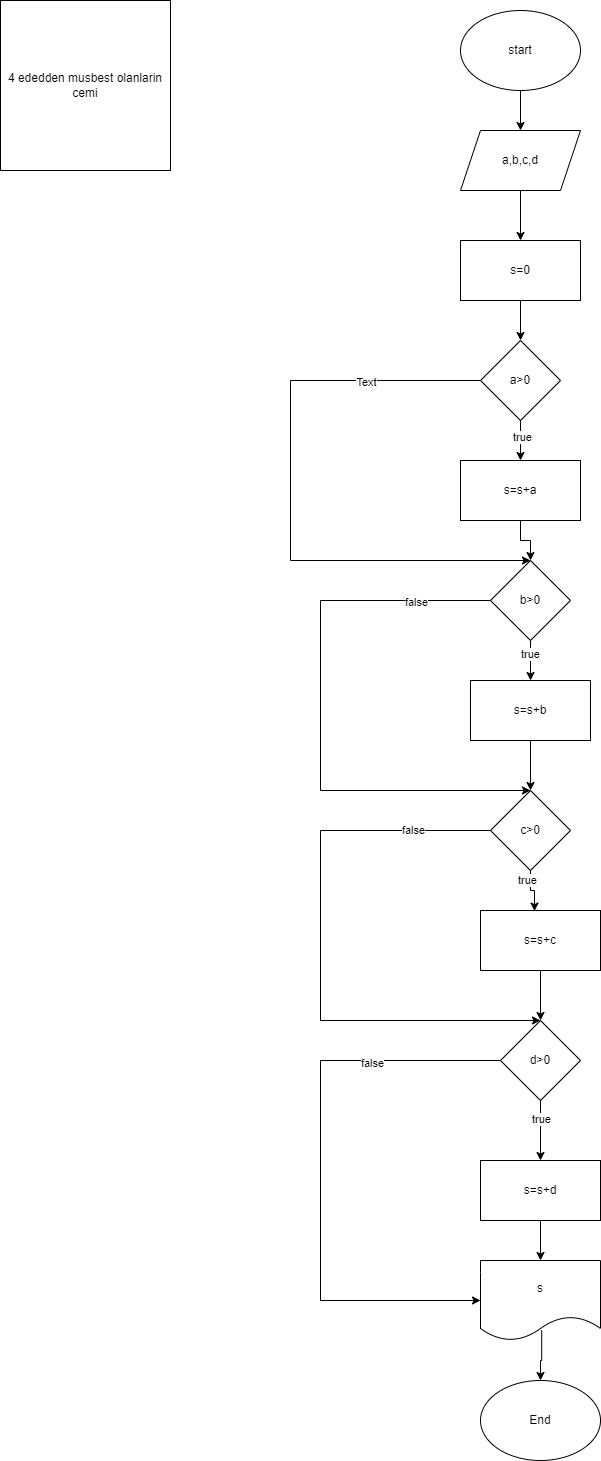

The diagram above was exported from draw.io. Its source (the exported page's mxGraphModel, read from the mxfile embedded in the PNG):
<mxGraphModel dx="1050" dy="557" grid="1" gridSize="10" guides="1" tooltips="1" connect="1" arrows="1" fold="1" page="1" pageScale="1" pageWidth="850" pageHeight="1100" math="0" shadow="0">
  <root>
    <mxCell id="0" />
    <mxCell id="1" parent="0" />
    <mxCell id="IFMK6Cw0rMGQ01j6TtmW-1" value="4 ededden musbest olanlarin cemi" style="whiteSpace=wrap;html=1;aspect=fixed;" vertex="1" parent="1">
      <mxGeometry x="40" y="20" width="170" height="170" as="geometry" />
    </mxCell>
    <mxCell id="IFMK6Cw0rMGQ01j6TtmW-14" style="edgeStyle=orthogonalEdgeStyle;rounded=0;orthogonalLoop=1;jettySize=auto;html=1;exitX=0.5;exitY=1;exitDx=0;exitDy=0;entryX=0.5;entryY=0;entryDx=0;entryDy=0;" edge="1" parent="1" source="IFMK6Cw0rMGQ01j6TtmW-2" target="IFMK6Cw0rMGQ01j6TtmW-4">
      <mxGeometry relative="1" as="geometry" />
    </mxCell>
    <mxCell id="IFMK6Cw0rMGQ01j6TtmW-2" value="start" style="ellipse;whiteSpace=wrap;html=1;" vertex="1" parent="1">
      <mxGeometry x="500" y="30" width="120" height="80" as="geometry" />
    </mxCell>
    <mxCell id="IFMK6Cw0rMGQ01j6TtmW-3" value="End" style="ellipse;whiteSpace=wrap;html=1;" vertex="1" parent="1">
      <mxGeometry x="520" y="1400" width="120" height="80" as="geometry" />
    </mxCell>
    <mxCell id="IFMK6Cw0rMGQ01j6TtmW-15" style="edgeStyle=orthogonalEdgeStyle;rounded=0;orthogonalLoop=1;jettySize=auto;html=1;exitX=0.5;exitY=1;exitDx=0;exitDy=0;entryX=0.5;entryY=0;entryDx=0;entryDy=0;" edge="1" parent="1" source="IFMK6Cw0rMGQ01j6TtmW-4" target="IFMK6Cw0rMGQ01j6TtmW-6">
      <mxGeometry relative="1" as="geometry" />
    </mxCell>
    <mxCell id="IFMK6Cw0rMGQ01j6TtmW-4" value="a,b,c,d" style="shape=parallelogram;perimeter=parallelogramPerimeter;whiteSpace=wrap;html=1;fixedSize=1;" vertex="1" parent="1">
      <mxGeometry x="500" y="150" width="120" height="60" as="geometry" />
    </mxCell>
    <mxCell id="IFMK6Cw0rMGQ01j6TtmW-17" style="edgeStyle=orthogonalEdgeStyle;rounded=0;orthogonalLoop=1;jettySize=auto;html=1;exitX=0.5;exitY=1;exitDx=0;exitDy=0;entryX=0.5;entryY=0;entryDx=0;entryDy=0;" edge="1" parent="1" source="IFMK6Cw0rMGQ01j6TtmW-5" target="IFMK6Cw0rMGQ01j6TtmW-10">
      <mxGeometry relative="1" as="geometry" />
    </mxCell>
    <mxCell id="IFMK6Cw0rMGQ01j6TtmW-37" value="true" style="edgeLabel;html=1;align=center;verticalAlign=middle;resizable=0;points=[];" vertex="1" connectable="0" parent="IFMK6Cw0rMGQ01j6TtmW-17">
      <mxGeometry x="-0.2" y="1" relative="1" as="geometry">
        <mxPoint as="offset" />
      </mxGeometry>
    </mxCell>
    <mxCell id="IFMK6Cw0rMGQ01j6TtmW-27" style="edgeStyle=orthogonalEdgeStyle;rounded=0;orthogonalLoop=1;jettySize=auto;html=1;exitX=0;exitY=0.5;exitDx=0;exitDy=0;" edge="1" parent="1" source="IFMK6Cw0rMGQ01j6TtmW-5">
      <mxGeometry relative="1" as="geometry">
        <mxPoint x="570" y="580" as="targetPoint" />
        <Array as="points">
          <mxPoint x="330" y="400" />
          <mxPoint x="330" y="580" />
        </Array>
      </mxGeometry>
    </mxCell>
    <mxCell id="IFMK6Cw0rMGQ01j6TtmW-38" value="Text" style="edgeLabel;html=1;align=center;verticalAlign=middle;resizable=0;points=[];" vertex="1" connectable="0" parent="IFMK6Cw0rMGQ01j6TtmW-27">
      <mxGeometry x="-0.6223" y="1" relative="1" as="geometry">
        <mxPoint as="offset" />
      </mxGeometry>
    </mxCell>
    <mxCell id="IFMK6Cw0rMGQ01j6TtmW-5" value="a&amp;gt;0" style="rhombus;whiteSpace=wrap;html=1;" vertex="1" parent="1">
      <mxGeometry x="520" y="360" width="80" height="80" as="geometry" />
    </mxCell>
    <mxCell id="IFMK6Cw0rMGQ01j6TtmW-16" style="edgeStyle=orthogonalEdgeStyle;rounded=0;orthogonalLoop=1;jettySize=auto;html=1;exitX=0.5;exitY=1;exitDx=0;exitDy=0;entryX=0.5;entryY=0;entryDx=0;entryDy=0;" edge="1" parent="1" source="IFMK6Cw0rMGQ01j6TtmW-6" target="IFMK6Cw0rMGQ01j6TtmW-5">
      <mxGeometry relative="1" as="geometry" />
    </mxCell>
    <mxCell id="IFMK6Cw0rMGQ01j6TtmW-6" value="s=0" style="rounded=0;whiteSpace=wrap;html=1;" vertex="1" parent="1">
      <mxGeometry x="500" y="260" width="120" height="60" as="geometry" />
    </mxCell>
    <mxCell id="IFMK6Cw0rMGQ01j6TtmW-19" style="edgeStyle=orthogonalEdgeStyle;rounded=0;orthogonalLoop=1;jettySize=auto;html=1;exitX=0.5;exitY=1;exitDx=0;exitDy=0;entryX=0.5;entryY=0;entryDx=0;entryDy=0;" edge="1" parent="1" source="IFMK6Cw0rMGQ01j6TtmW-7" target="IFMK6Cw0rMGQ01j6TtmW-12">
      <mxGeometry relative="1" as="geometry" />
    </mxCell>
    <mxCell id="IFMK6Cw0rMGQ01j6TtmW-35" value="true" style="edgeLabel;html=1;align=center;verticalAlign=middle;resizable=0;points=[];" vertex="1" connectable="0" parent="IFMK6Cw0rMGQ01j6TtmW-19">
      <mxGeometry x="-0.35" y="-1" relative="1" as="geometry">
        <mxPoint as="offset" />
      </mxGeometry>
    </mxCell>
    <mxCell id="IFMK6Cw0rMGQ01j6TtmW-28" style="edgeStyle=orthogonalEdgeStyle;rounded=0;orthogonalLoop=1;jettySize=auto;html=1;exitX=0;exitY=0.5;exitDx=0;exitDy=0;" edge="1" parent="1" source="IFMK6Cw0rMGQ01j6TtmW-7">
      <mxGeometry relative="1" as="geometry">
        <mxPoint x="570" y="810" as="targetPoint" />
        <Array as="points">
          <mxPoint x="360" y="620" />
          <mxPoint x="360" y="810" />
        </Array>
      </mxGeometry>
    </mxCell>
    <mxCell id="IFMK6Cw0rMGQ01j6TtmW-36" value="false" style="edgeLabel;html=1;align=center;verticalAlign=middle;resizable=0;points=[];" vertex="1" connectable="0" parent="IFMK6Cw0rMGQ01j6TtmW-28">
      <mxGeometry x="-0.7361" y="1" relative="1" as="geometry">
        <mxPoint as="offset" />
      </mxGeometry>
    </mxCell>
    <mxCell id="IFMK6Cw0rMGQ01j6TtmW-7" value="b&amp;gt;0" style="rhombus;whiteSpace=wrap;html=1;" vertex="1" parent="1">
      <mxGeometry x="530" y="580" width="80" height="80" as="geometry" />
    </mxCell>
    <mxCell id="IFMK6Cw0rMGQ01j6TtmW-23" style="edgeStyle=orthogonalEdgeStyle;rounded=0;orthogonalLoop=1;jettySize=auto;html=1;exitX=0.5;exitY=1;exitDx=0;exitDy=0;entryX=0.5;entryY=0;entryDx=0;entryDy=0;" edge="1" parent="1" source="IFMK6Cw0rMGQ01j6TtmW-8" target="IFMK6Cw0rMGQ01j6TtmW-13">
      <mxGeometry relative="1" as="geometry" />
    </mxCell>
    <mxCell id="IFMK6Cw0rMGQ01j6TtmW-31" value="true" style="edgeLabel;html=1;align=center;verticalAlign=middle;resizable=0;points=[];" vertex="1" connectable="0" parent="IFMK6Cw0rMGQ01j6TtmW-23">
      <mxGeometry x="-0.4" relative="1" as="geometry">
        <mxPoint as="offset" />
      </mxGeometry>
    </mxCell>
    <mxCell id="IFMK6Cw0rMGQ01j6TtmW-30" style="edgeStyle=orthogonalEdgeStyle;rounded=0;orthogonalLoop=1;jettySize=auto;html=1;exitX=0;exitY=0.5;exitDx=0;exitDy=0;entryX=0;entryY=0.5;entryDx=0;entryDy=0;" edge="1" parent="1" source="IFMK6Cw0rMGQ01j6TtmW-8" target="IFMK6Cw0rMGQ01j6TtmW-24">
      <mxGeometry relative="1" as="geometry">
        <Array as="points">
          <mxPoint x="360" y="1080" />
          <mxPoint x="360" y="1320" />
        </Array>
      </mxGeometry>
    </mxCell>
    <mxCell id="IFMK6Cw0rMGQ01j6TtmW-32" value="false" style="edgeLabel;html=1;align=center;verticalAlign=middle;resizable=0;points=[];" vertex="1" connectable="0" parent="IFMK6Cw0rMGQ01j6TtmW-30">
      <mxGeometry x="-0.5545" y="2" relative="1" as="geometry">
        <mxPoint as="offset" />
      </mxGeometry>
    </mxCell>
    <mxCell id="IFMK6Cw0rMGQ01j6TtmW-8" value="d&amp;gt;0" style="rhombus;whiteSpace=wrap;html=1;" vertex="1" parent="1">
      <mxGeometry x="540" y="1040" width="80" height="80" as="geometry" />
    </mxCell>
    <mxCell id="IFMK6Cw0rMGQ01j6TtmW-29" style="edgeStyle=orthogonalEdgeStyle;rounded=0;orthogonalLoop=1;jettySize=auto;html=1;exitX=0;exitY=0.5;exitDx=0;exitDy=0;entryX=0.5;entryY=0;entryDx=0;entryDy=0;" edge="1" parent="1" source="IFMK6Cw0rMGQ01j6TtmW-9" target="IFMK6Cw0rMGQ01j6TtmW-8">
      <mxGeometry relative="1" as="geometry">
        <Array as="points">
          <mxPoint x="360" y="850" />
          <mxPoint x="360" y="1040" />
        </Array>
      </mxGeometry>
    </mxCell>
    <mxCell id="IFMK6Cw0rMGQ01j6TtmW-34" value="false" style="edgeLabel;html=1;align=center;verticalAlign=middle;resizable=0;points=[];" vertex="1" connectable="0" parent="IFMK6Cw0rMGQ01j6TtmW-29">
      <mxGeometry x="-0.7303" y="-1" relative="1" as="geometry">
        <mxPoint as="offset" />
      </mxGeometry>
    </mxCell>
    <mxCell id="IFMK6Cw0rMGQ01j6TtmW-9" value="c&amp;gt;0" style="rhombus;whiteSpace=wrap;html=1;" vertex="1" parent="1">
      <mxGeometry x="530" y="810" width="80" height="80" as="geometry" />
    </mxCell>
    <mxCell id="IFMK6Cw0rMGQ01j6TtmW-18" style="edgeStyle=orthogonalEdgeStyle;rounded=0;orthogonalLoop=1;jettySize=auto;html=1;exitX=0.5;exitY=1;exitDx=0;exitDy=0;entryX=0.5;entryY=0;entryDx=0;entryDy=0;" edge="1" parent="1" source="IFMK6Cw0rMGQ01j6TtmW-10" target="IFMK6Cw0rMGQ01j6TtmW-7">
      <mxGeometry relative="1" as="geometry" />
    </mxCell>
    <mxCell id="IFMK6Cw0rMGQ01j6TtmW-10" value="s=s+a" style="rounded=0;whiteSpace=wrap;html=1;" vertex="1" parent="1">
      <mxGeometry x="500" y="480" width="120" height="60" as="geometry" />
    </mxCell>
    <mxCell id="IFMK6Cw0rMGQ01j6TtmW-22" style="edgeStyle=orthogonalEdgeStyle;rounded=0;orthogonalLoop=1;jettySize=auto;html=1;exitX=0.5;exitY=1;exitDx=0;exitDy=0;entryX=0.5;entryY=0;entryDx=0;entryDy=0;" edge="1" parent="1" source="IFMK6Cw0rMGQ01j6TtmW-11" target="IFMK6Cw0rMGQ01j6TtmW-8">
      <mxGeometry relative="1" as="geometry" />
    </mxCell>
    <mxCell id="IFMK6Cw0rMGQ01j6TtmW-11" value="s=s+c" style="rounded=0;whiteSpace=wrap;html=1;" vertex="1" parent="1">
      <mxGeometry x="520" y="930" width="120" height="60" as="geometry" />
    </mxCell>
    <mxCell id="IFMK6Cw0rMGQ01j6TtmW-20" style="edgeStyle=orthogonalEdgeStyle;rounded=0;orthogonalLoop=1;jettySize=auto;html=1;exitX=0.5;exitY=1;exitDx=0;exitDy=0;entryX=0.5;entryY=0;entryDx=0;entryDy=0;" edge="1" parent="1" source="IFMK6Cw0rMGQ01j6TtmW-12" target="IFMK6Cw0rMGQ01j6TtmW-9">
      <mxGeometry relative="1" as="geometry" />
    </mxCell>
    <mxCell id="IFMK6Cw0rMGQ01j6TtmW-12" value="s=s+b" style="rounded=0;whiteSpace=wrap;html=1;" vertex="1" parent="1">
      <mxGeometry x="510" y="700" width="120" height="60" as="geometry" />
    </mxCell>
    <mxCell id="IFMK6Cw0rMGQ01j6TtmW-25" style="edgeStyle=orthogonalEdgeStyle;rounded=0;orthogonalLoop=1;jettySize=auto;html=1;exitX=0.5;exitY=1;exitDx=0;exitDy=0;entryX=0.5;entryY=0;entryDx=0;entryDy=0;" edge="1" parent="1" source="IFMK6Cw0rMGQ01j6TtmW-13" target="IFMK6Cw0rMGQ01j6TtmW-24">
      <mxGeometry relative="1" as="geometry" />
    </mxCell>
    <mxCell id="IFMK6Cw0rMGQ01j6TtmW-13" value="s=s+d" style="rounded=0;whiteSpace=wrap;html=1;" vertex="1" parent="1">
      <mxGeometry x="520" y="1180" width="120" height="60" as="geometry" />
    </mxCell>
    <mxCell id="IFMK6Cw0rMGQ01j6TtmW-21" style="edgeStyle=orthogonalEdgeStyle;rounded=0;orthogonalLoop=1;jettySize=auto;html=1;exitX=0.5;exitY=1;exitDx=0;exitDy=0;entryX=0.45;entryY=0.01;entryDx=0;entryDy=0;entryPerimeter=0;" edge="1" parent="1" source="IFMK6Cw0rMGQ01j6TtmW-9" target="IFMK6Cw0rMGQ01j6TtmW-11">
      <mxGeometry relative="1" as="geometry" />
    </mxCell>
    <mxCell id="IFMK6Cw0rMGQ01j6TtmW-33" value="true" style="edgeLabel;html=1;align=center;verticalAlign=middle;resizable=0;points=[];" vertex="1" connectable="0" parent="IFMK6Cw0rMGQ01j6TtmW-21">
      <mxGeometry x="-0.5964" y="-4" relative="1" as="geometry">
        <mxPoint as="offset" />
      </mxGeometry>
    </mxCell>
    <mxCell id="IFMK6Cw0rMGQ01j6TtmW-26" style="edgeStyle=orthogonalEdgeStyle;rounded=0;orthogonalLoop=1;jettySize=auto;html=1;entryX=0.5;entryY=0;entryDx=0;entryDy=0;exitX=0.51;exitY=0.873;exitDx=0;exitDy=0;exitPerimeter=0;" edge="1" parent="1" source="IFMK6Cw0rMGQ01j6TtmW-24" target="IFMK6Cw0rMGQ01j6TtmW-3">
      <mxGeometry relative="1" as="geometry" />
    </mxCell>
    <mxCell id="IFMK6Cw0rMGQ01j6TtmW-24" value="s" style="shape=document;whiteSpace=wrap;html=1;boundedLbl=1;" vertex="1" parent="1">
      <mxGeometry x="520" y="1280" width="120" height="80" as="geometry" />
    </mxCell>
  </root>
</mxGraphModel>